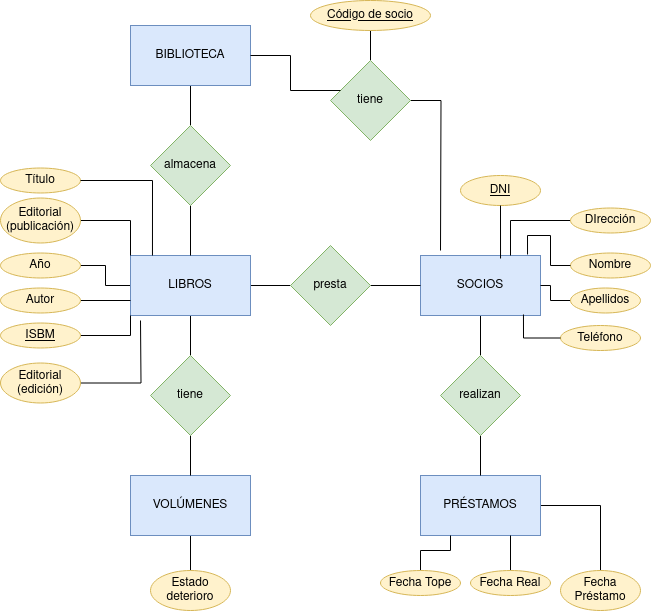

The diagram above was exported from draw.io. Its source (the exported page's mxGraphModel, read from the mxfile embedded in the PNG):
<mxGraphModel dx="1434" dy="752" grid="1" gridSize="10" guides="1" tooltips="1" connect="1" arrows="1" fold="1" page="1" pageScale="1" pageWidth="827" pageHeight="1169" math="0" shadow="0">
  <root>
    <mxCell id="0" />
    <mxCell id="1" parent="0" />
    <mxCell id="zEbTZDo8WHd4felGpuyV-13" style="edgeStyle=orthogonalEdgeStyle;rounded=0;orthogonalLoop=1;jettySize=auto;html=1;entryX=0;entryY=0.5;entryDx=0;entryDy=0;endArrow=none;endFill=0;" edge="1" parent="1" source="zEbTZDo8WHd4felGpuyV-1" target="zEbTZDo8WHd4felGpuyV-6">
      <mxGeometry relative="1" as="geometry" />
    </mxCell>
    <mxCell id="zEbTZDo8WHd4felGpuyV-37" style="edgeStyle=orthogonalEdgeStyle;rounded=0;orthogonalLoop=1;jettySize=auto;html=1;endArrow=none;endFill=0;" edge="1" parent="1" source="zEbTZDo8WHd4felGpuyV-1" target="zEbTZDo8WHd4felGpuyV-36">
      <mxGeometry relative="1" as="geometry" />
    </mxCell>
    <mxCell id="zEbTZDo8WHd4felGpuyV-45" style="edgeStyle=orthogonalEdgeStyle;rounded=0;orthogonalLoop=1;jettySize=auto;html=1;entryX=1;entryY=0.5;entryDx=0;entryDy=0;endArrow=none;endFill=0;" edge="1" parent="1" source="zEbTZDo8WHd4felGpuyV-1" target="zEbTZDo8WHd4felGpuyV-41">
      <mxGeometry relative="1" as="geometry" />
    </mxCell>
    <mxCell id="zEbTZDo8WHd4felGpuyV-1" value="LIBROS" style="rounded=0;whiteSpace=wrap;html=1;fillColor=#dae8fc;strokeColor=#6c8ebf;" vertex="1" parent="1">
      <mxGeometry x="210" y="585" width="120" height="60" as="geometry" />
    </mxCell>
    <mxCell id="zEbTZDo8WHd4felGpuyV-15" style="edgeStyle=orthogonalEdgeStyle;rounded=0;orthogonalLoop=1;jettySize=auto;html=1;endArrow=none;endFill=0;" edge="1" parent="1" source="zEbTZDo8WHd4felGpuyV-2" target="zEbTZDo8WHd4felGpuyV-7">
      <mxGeometry relative="1" as="geometry" />
    </mxCell>
    <mxCell id="zEbTZDo8WHd4felGpuyV-2" value="&lt;div&gt;SOCIOS&lt;/div&gt;" style="rounded=0;whiteSpace=wrap;html=1;fillColor=#dae8fc;strokeColor=#6c8ebf;" vertex="1" parent="1">
      <mxGeometry x="500" y="585" width="120" height="60" as="geometry" />
    </mxCell>
    <mxCell id="zEbTZDo8WHd4felGpuyV-62" style="edgeStyle=orthogonalEdgeStyle;rounded=0;orthogonalLoop=1;jettySize=auto;html=1;entryX=0.5;entryY=0;entryDx=0;entryDy=0;endArrow=none;endFill=0;" edge="1" parent="1" source="zEbTZDo8WHd4felGpuyV-3" target="zEbTZDo8WHd4felGpuyV-53">
      <mxGeometry relative="1" as="geometry" />
    </mxCell>
    <mxCell id="zEbTZDo8WHd4felGpuyV-3" value="PRÉSTAMOS" style="rounded=0;whiteSpace=wrap;html=1;fillColor=#dae8fc;strokeColor=#6c8ebf;" vertex="1" parent="1">
      <mxGeometry x="500" y="805" width="120" height="60" as="geometry" />
    </mxCell>
    <mxCell id="zEbTZDo8WHd4felGpuyV-11" style="edgeStyle=orthogonalEdgeStyle;rounded=0;orthogonalLoop=1;jettySize=auto;html=1;endArrow=none;endFill=0;" edge="1" parent="1" source="zEbTZDo8WHd4felGpuyV-4" target="zEbTZDo8WHd4felGpuyV-10">
      <mxGeometry relative="1" as="geometry" />
    </mxCell>
    <mxCell id="zEbTZDo8WHd4felGpuyV-4" value="BIBLIOTECA" style="rounded=0;whiteSpace=wrap;html=1;fillColor=#dae8fc;strokeColor=#6c8ebf;" vertex="1" parent="1">
      <mxGeometry x="210" y="355" width="120" height="60" as="geometry" />
    </mxCell>
    <mxCell id="zEbTZDo8WHd4felGpuyV-14" style="edgeStyle=orthogonalEdgeStyle;rounded=0;orthogonalLoop=1;jettySize=auto;html=1;entryX=0;entryY=0.5;entryDx=0;entryDy=0;endArrow=none;endFill=0;" edge="1" parent="1" source="zEbTZDo8WHd4felGpuyV-6" target="zEbTZDo8WHd4felGpuyV-2">
      <mxGeometry relative="1" as="geometry" />
    </mxCell>
    <mxCell id="zEbTZDo8WHd4felGpuyV-6" value="presta" style="rhombus;whiteSpace=wrap;html=1;fillColor=#d5e8d4;strokeColor=#82b366;" vertex="1" parent="1">
      <mxGeometry x="370" y="575" width="80" height="80" as="geometry" />
    </mxCell>
    <mxCell id="zEbTZDo8WHd4felGpuyV-16" style="edgeStyle=orthogonalEdgeStyle;rounded=0;orthogonalLoop=1;jettySize=auto;html=1;entryX=0.5;entryY=0;entryDx=0;entryDy=0;endArrow=none;endFill=0;" edge="1" parent="1" source="zEbTZDo8WHd4felGpuyV-7" target="zEbTZDo8WHd4felGpuyV-3">
      <mxGeometry relative="1" as="geometry" />
    </mxCell>
    <mxCell id="zEbTZDo8WHd4felGpuyV-7" value="realizan" style="rhombus;whiteSpace=wrap;html=1;fillColor=#d5e8d4;strokeColor=#82b366;" vertex="1" parent="1">
      <mxGeometry x="520" y="685" width="80" height="80" as="geometry" />
    </mxCell>
    <mxCell id="zEbTZDo8WHd4felGpuyV-12" style="edgeStyle=orthogonalEdgeStyle;rounded=0;orthogonalLoop=1;jettySize=auto;html=1;endArrow=none;endFill=0;" edge="1" parent="1" source="zEbTZDo8WHd4felGpuyV-10" target="zEbTZDo8WHd4felGpuyV-1">
      <mxGeometry relative="1" as="geometry" />
    </mxCell>
    <mxCell id="zEbTZDo8WHd4felGpuyV-10" value="almacena" style="rhombus;whiteSpace=wrap;html=1;fillColor=#d5e8d4;strokeColor=#82b366;" vertex="1" parent="1">
      <mxGeometry x="230" y="455" width="80" height="80" as="geometry" />
    </mxCell>
    <mxCell id="zEbTZDo8WHd4felGpuyV-72" style="edgeStyle=orthogonalEdgeStyle;rounded=0;orthogonalLoop=1;jettySize=auto;html=1;endArrow=none;endFill=0;" edge="1" parent="1" source="zEbTZDo8WHd4felGpuyV-20" target="zEbTZDo8WHd4felGpuyV-69">
      <mxGeometry relative="1" as="geometry" />
    </mxCell>
    <mxCell id="zEbTZDo8WHd4felGpuyV-20" value="Código de socio" style="ellipse;whiteSpace=wrap;html=1;align=center;fontStyle=4;fillColor=#fff2cc;strokeColor=#d6b656;" vertex="1" parent="1">
      <mxGeometry x="390" y="330" width="120" height="30" as="geometry" />
    </mxCell>
    <mxCell id="zEbTZDo8WHd4felGpuyV-21" value="&lt;u&gt;DNI&lt;/u&gt;" style="ellipse;whiteSpace=wrap;html=1;align=center;fillColor=#fff2cc;strokeColor=#d6b656;" vertex="1" parent="1">
      <mxGeometry x="540" y="505" width="80" height="30" as="geometry" />
    </mxCell>
    <mxCell id="zEbTZDo8WHd4felGpuyV-76" style="edgeStyle=orthogonalEdgeStyle;rounded=0;orthogonalLoop=1;jettySize=auto;html=1;entryX=0.75;entryY=0;entryDx=0;entryDy=0;endArrow=none;endFill=0;" edge="1" parent="1" source="zEbTZDo8WHd4felGpuyV-22" target="zEbTZDo8WHd4felGpuyV-2">
      <mxGeometry relative="1" as="geometry">
        <Array as="points">
          <mxPoint x="590" y="550" />
        </Array>
      </mxGeometry>
    </mxCell>
    <mxCell id="zEbTZDo8WHd4felGpuyV-22" value="DIrección" style="ellipse;whiteSpace=wrap;html=1;align=center;fillColor=#fff2cc;strokeColor=#d6b656;" vertex="1" parent="1">
      <mxGeometry x="650" y="537.5" width="80" height="25" as="geometry" />
    </mxCell>
    <mxCell id="zEbTZDo8WHd4felGpuyV-24" value="Teléfono" style="ellipse;whiteSpace=wrap;html=1;align=center;fillColor=#fff2cc;strokeColor=#d6b656;" vertex="1" parent="1">
      <mxGeometry x="640" y="655" width="80" height="25" as="geometry" />
    </mxCell>
    <mxCell id="zEbTZDo8WHd4felGpuyV-25" value="Nombre" style="ellipse;whiteSpace=wrap;html=1;align=center;fillColor=#fff2cc;strokeColor=#d6b656;" vertex="1" parent="1">
      <mxGeometry x="650" y="582.5" width="80" height="25" as="geometry" />
    </mxCell>
    <mxCell id="zEbTZDo8WHd4felGpuyV-32" style="edgeStyle=orthogonalEdgeStyle;rounded=0;orthogonalLoop=1;jettySize=auto;html=1;endArrow=none;endFill=0;" edge="1" parent="1" source="zEbTZDo8WHd4felGpuyV-26" target="zEbTZDo8WHd4felGpuyV-2">
      <mxGeometry relative="1" as="geometry" />
    </mxCell>
    <mxCell id="zEbTZDo8WHd4felGpuyV-26" value="Apellidos" style="ellipse;whiteSpace=wrap;html=1;align=center;fillColor=#fff2cc;strokeColor=#d6b656;" vertex="1" parent="1">
      <mxGeometry x="650" y="617.5" width="70" height="25" as="geometry" />
    </mxCell>
    <mxCell id="zEbTZDo8WHd4felGpuyV-29" style="edgeStyle=orthogonalEdgeStyle;rounded=0;orthogonalLoop=1;jettySize=auto;html=1;entryX=0.667;entryY=0.05;entryDx=0;entryDy=0;entryPerimeter=0;endArrow=none;endFill=0;" edge="1" parent="1" source="zEbTZDo8WHd4felGpuyV-21" target="zEbTZDo8WHd4felGpuyV-2">
      <mxGeometry relative="1" as="geometry" />
    </mxCell>
    <mxCell id="zEbTZDo8WHd4felGpuyV-31" style="edgeStyle=orthogonalEdgeStyle;rounded=0;orthogonalLoop=1;jettySize=auto;html=1;entryX=0.892;entryY=-0.017;entryDx=0;entryDy=0;entryPerimeter=0;endArrow=none;endFill=0;" edge="1" parent="1" source="zEbTZDo8WHd4felGpuyV-25" target="zEbTZDo8WHd4felGpuyV-2">
      <mxGeometry relative="1" as="geometry" />
    </mxCell>
    <mxCell id="zEbTZDo8WHd4felGpuyV-33" style="edgeStyle=orthogonalEdgeStyle;rounded=0;orthogonalLoop=1;jettySize=auto;html=1;entryX=0.858;entryY=0.983;entryDx=0;entryDy=0;entryPerimeter=0;endArrow=none;endFill=0;" edge="1" parent="1" source="zEbTZDo8WHd4felGpuyV-24" target="zEbTZDo8WHd4felGpuyV-2">
      <mxGeometry relative="1" as="geometry" />
    </mxCell>
    <mxCell id="zEbTZDo8WHd4felGpuyV-52" style="edgeStyle=orthogonalEdgeStyle;rounded=0;orthogonalLoop=1;jettySize=auto;html=1;endArrow=none;endFill=0;" edge="1" parent="1" source="zEbTZDo8WHd4felGpuyV-35" target="zEbTZDo8WHd4felGpuyV-51">
      <mxGeometry relative="1" as="geometry" />
    </mxCell>
    <mxCell id="zEbTZDo8WHd4felGpuyV-35" value="VOLÚMENES" style="rounded=0;whiteSpace=wrap;html=1;fillColor=#dae8fc;strokeColor=#6c8ebf;" vertex="1" parent="1">
      <mxGeometry x="210" y="805" width="120" height="60" as="geometry" />
    </mxCell>
    <mxCell id="zEbTZDo8WHd4felGpuyV-38" style="edgeStyle=orthogonalEdgeStyle;rounded=0;orthogonalLoop=1;jettySize=auto;html=1;entryX=0.5;entryY=0;entryDx=0;entryDy=0;endArrow=none;endFill=0;" edge="1" parent="1" source="zEbTZDo8WHd4felGpuyV-36" target="zEbTZDo8WHd4felGpuyV-35">
      <mxGeometry relative="1" as="geometry" />
    </mxCell>
    <mxCell id="zEbTZDo8WHd4felGpuyV-36" value="tiene" style="rhombus;whiteSpace=wrap;html=1;fillColor=#d5e8d4;strokeColor=#82b366;" vertex="1" parent="1">
      <mxGeometry x="230" y="685" width="80" height="80" as="geometry" />
    </mxCell>
    <mxCell id="zEbTZDo8WHd4felGpuyV-39" value="Título" style="ellipse;whiteSpace=wrap;html=1;align=center;fillColor=#fff2cc;strokeColor=#d6b656;" vertex="1" parent="1">
      <mxGeometry x="80" y="497.5" width="80" height="25" as="geometry" />
    </mxCell>
    <mxCell id="zEbTZDo8WHd4felGpuyV-67" style="edgeStyle=orthogonalEdgeStyle;rounded=0;orthogonalLoop=1;jettySize=auto;html=1;entryX=0;entryY=0;entryDx=0;entryDy=0;endArrow=none;endFill=0;" edge="1" parent="1" source="zEbTZDo8WHd4felGpuyV-40" target="zEbTZDo8WHd4felGpuyV-1">
      <mxGeometry relative="1" as="geometry" />
    </mxCell>
    <mxCell id="zEbTZDo8WHd4felGpuyV-40" value="Editorial (publicación)" style="ellipse;whiteSpace=wrap;html=1;align=center;fillColor=#fff2cc;strokeColor=#d6b656;" vertex="1" parent="1">
      <mxGeometry x="80" y="527.5" width="80" height="45" as="geometry" />
    </mxCell>
    <mxCell id="zEbTZDo8WHd4felGpuyV-41" value="Año" style="ellipse;whiteSpace=wrap;html=1;align=center;fillColor=#fff2cc;strokeColor=#d6b656;" vertex="1" parent="1">
      <mxGeometry x="80" y="582.5" width="80" height="25" as="geometry" />
    </mxCell>
    <mxCell id="zEbTZDo8WHd4felGpuyV-46" style="edgeStyle=orthogonalEdgeStyle;rounded=0;orthogonalLoop=1;jettySize=auto;html=1;entryX=0;entryY=0.75;entryDx=0;entryDy=0;endArrow=none;endFill=0;" edge="1" parent="1" source="zEbTZDo8WHd4felGpuyV-42" target="zEbTZDo8WHd4felGpuyV-1">
      <mxGeometry relative="1" as="geometry" />
    </mxCell>
    <mxCell id="zEbTZDo8WHd4felGpuyV-42" value="Autor" style="ellipse;whiteSpace=wrap;html=1;align=center;fillColor=#fff2cc;strokeColor=#d6b656;" vertex="1" parent="1">
      <mxGeometry x="80" y="617.5" width="80" height="25" as="geometry" />
    </mxCell>
    <mxCell id="zEbTZDo8WHd4felGpuyV-47" style="edgeStyle=orthogonalEdgeStyle;rounded=0;orthogonalLoop=1;jettySize=auto;html=1;entryX=0;entryY=1;entryDx=0;entryDy=0;endArrow=none;endFill=0;" edge="1" parent="1" source="zEbTZDo8WHd4felGpuyV-43" target="zEbTZDo8WHd4felGpuyV-1">
      <mxGeometry relative="1" as="geometry" />
    </mxCell>
    <mxCell id="zEbTZDo8WHd4felGpuyV-43" value="&lt;u&gt;ISBM&lt;/u&gt;" style="ellipse;whiteSpace=wrap;html=1;align=center;fillColor=#fff2cc;strokeColor=#d6b656;" vertex="1" parent="1">
      <mxGeometry x="80" y="652.5" width="80" height="25" as="geometry" />
    </mxCell>
    <mxCell id="zEbTZDo8WHd4felGpuyV-48" style="edgeStyle=orthogonalEdgeStyle;rounded=0;orthogonalLoop=1;jettySize=auto;html=1;endArrow=none;endFill=0;" edge="1" parent="1" source="zEbTZDo8WHd4felGpuyV-44">
      <mxGeometry relative="1" as="geometry">
        <mxPoint x="220" y="650" as="targetPoint" />
      </mxGeometry>
    </mxCell>
    <mxCell id="zEbTZDo8WHd4felGpuyV-44" value="&lt;div&gt;Editorial&lt;/div&gt;&lt;div&gt;(edición)&lt;br&gt;&lt;/div&gt;" style="ellipse;whiteSpace=wrap;html=1;align=center;fillColor=#fff2cc;strokeColor=#d6b656;" vertex="1" parent="1">
      <mxGeometry x="80" y="692.5" width="80" height="40" as="geometry" />
    </mxCell>
    <mxCell id="zEbTZDo8WHd4felGpuyV-51" value="Estado deterioro" style="ellipse;whiteSpace=wrap;html=1;align=center;fillColor=#fff2cc;strokeColor=#d6b656;" vertex="1" parent="1">
      <mxGeometry x="230" y="900" width="80" height="40" as="geometry" />
    </mxCell>
    <mxCell id="zEbTZDo8WHd4felGpuyV-53" value="Fecha Préstamo" style="ellipse;whiteSpace=wrap;html=1;align=center;fillColor=#fff2cc;strokeColor=#d6b656;" vertex="1" parent="1">
      <mxGeometry x="640" y="900" width="80" height="40" as="geometry" />
    </mxCell>
    <mxCell id="zEbTZDo8WHd4felGpuyV-65" style="edgeStyle=orthogonalEdgeStyle;rounded=0;orthogonalLoop=1;jettySize=auto;html=1;entryX=0.25;entryY=1;entryDx=0;entryDy=0;endArrow=none;endFill=0;" edge="1" parent="1" source="zEbTZDo8WHd4felGpuyV-54" target="zEbTZDo8WHd4felGpuyV-3">
      <mxGeometry relative="1" as="geometry" />
    </mxCell>
    <mxCell id="zEbTZDo8WHd4felGpuyV-54" value="Fecha Tope" style="ellipse;whiteSpace=wrap;html=1;align=center;fillColor=#fff2cc;strokeColor=#d6b656;" vertex="1" parent="1">
      <mxGeometry x="460" y="900" width="80" height="25" as="geometry" />
    </mxCell>
    <mxCell id="zEbTZDo8WHd4felGpuyV-59" style="edgeStyle=orthogonalEdgeStyle;rounded=0;orthogonalLoop=1;jettySize=auto;html=1;entryX=0.75;entryY=1;entryDx=0;entryDy=0;endArrow=none;endFill=0;" edge="1" parent="1" source="zEbTZDo8WHd4felGpuyV-55" target="zEbTZDo8WHd4felGpuyV-3">
      <mxGeometry relative="1" as="geometry">
        <mxPoint x="590" y="870" as="targetPoint" />
      </mxGeometry>
    </mxCell>
    <mxCell id="zEbTZDo8WHd4felGpuyV-55" value="Fecha Real" style="ellipse;whiteSpace=wrap;html=1;align=center;fillColor=#fff2cc;strokeColor=#d6b656;" vertex="1" parent="1">
      <mxGeometry x="550" y="900" width="80" height="25" as="geometry" />
    </mxCell>
    <mxCell id="zEbTZDo8WHd4felGpuyV-68" style="edgeStyle=orthogonalEdgeStyle;rounded=0;orthogonalLoop=1;jettySize=auto;html=1;entryX=0.183;entryY=0;entryDx=0;entryDy=0;entryPerimeter=0;endArrow=none;endFill=0;" edge="1" parent="1" source="zEbTZDo8WHd4felGpuyV-39" target="zEbTZDo8WHd4felGpuyV-1">
      <mxGeometry relative="1" as="geometry" />
    </mxCell>
    <mxCell id="zEbTZDo8WHd4felGpuyV-71" style="edgeStyle=orthogonalEdgeStyle;rounded=0;orthogonalLoop=1;jettySize=auto;html=1;endArrow=none;endFill=0;" edge="1" parent="1" source="zEbTZDo8WHd4felGpuyV-69">
      <mxGeometry relative="1" as="geometry">
        <mxPoint x="520" y="580" as="targetPoint" />
      </mxGeometry>
    </mxCell>
    <mxCell id="zEbTZDo8WHd4felGpuyV-69" value="tiene" style="rhombus;whiteSpace=wrap;html=1;fillColor=#d5e8d4;strokeColor=#82b366;" vertex="1" parent="1">
      <mxGeometry x="410" y="390" width="80" height="80" as="geometry" />
    </mxCell>
    <mxCell id="zEbTZDo8WHd4felGpuyV-70" style="edgeStyle=orthogonalEdgeStyle;rounded=0;orthogonalLoop=1;jettySize=auto;html=1;entryX=0.125;entryY=0.375;entryDx=0;entryDy=0;entryPerimeter=0;endArrow=none;endFill=0;" edge="1" parent="1" source="zEbTZDo8WHd4felGpuyV-4" target="zEbTZDo8WHd4felGpuyV-69">
      <mxGeometry relative="1" as="geometry" />
    </mxCell>
  </root>
</mxGraphModel>